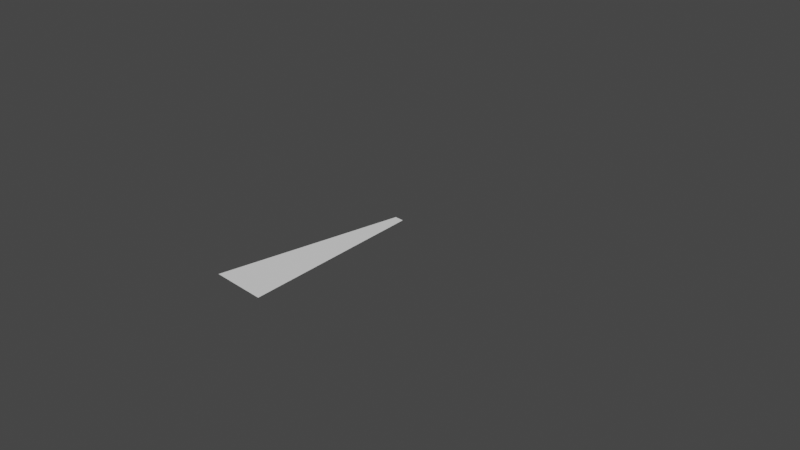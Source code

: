 # Source: aspa.blend  (saved by Blender 2.91.10; exported with 4.5.12 LTS)
import bpy
from mathutils import Matrix  # noqa: F401  (used for matrix-valued properties, if any)

bpy.ops.wm.read_factory_settings(use_empty=True)
scene = bpy.context.scene
scene.name = 'Scene'

# ---- collections
col_collection = bpy.data.collections.new('Collection'); scene.collection.children.link(col_collection)

# ---- world
world_world = bpy.data.worlds.new('World'); scene.world = world_world
world_world.use_nodes = True; world_world.node_tree.nodes.clear()
_N = world_world.node_tree.nodes; _L = world_world.node_tree.links
n0 = _N.new('ShaderNodeOutputWorld'); n0.name = 'World Output'; n0.location = (300, 300)
n1 = _N.new('ShaderNodeBackground'); n1.name = 'Background'; n1.location = (10, 300)
n1.inputs[0].default_value = (0.05088, 0.05088, 0.05088, 1.0)
_L.new(n1.outputs[0], n0.inputs[0])
n0.is_active_output = True
world_world.color = (0.05088, 0.05088, 0.05088)
world_world.use_sun_shadow = False
world_world.sun_shadow_jitter_overblur = 0.0

# ---- cameras
cam_camera = bpy.data.cameras.new('Camera')
cam_camera.clip_end = 100.0
cam_camera.ortho_scale = 7.314

# ---- meshes
me_plane = bpy.data.meshes.new('Plane')
me_plane.from_pydata([(-0.2995, -1.001, 0.0), (0.299, -0.997, 0.0), (-0.05106, 1.0, 0.0), (0.05049, 1.001, 0.0)], [], [(0, 1, 3, 2)])
_uv = me_plane.uv_layers.new(name='UVMap')
_uv.uv.foreach_set('vector', [0.0, 0.0, 1.0, 0.0, 1.0, 1.0, 0.0, 1.0])
me_plane.use_remesh_fix_poles = True
me_plane.use_remesh_preserve_attributes = False
me_plane.use_mirror_vertex_groups = False
me_plane.update()

# ---- objects
ob_camera = bpy.data.objects.new('Camera', cam_camera)
ob_plane = bpy.data.objects.new('Plane', me_plane)

# ---- transforms, parenting, visibility, modifiers, constraints
ob_camera.location = (7.359, -6.926, 4.958)
ob_camera.rotation_euler = (1.109, 0.0, 0.8149)
ob_camera.lock_rotations_4d = False
ob_camera.empty_display_type = 'ARROWS'
ob_camera.color = (0.0, 0.0, 0.0, 0.0)
ob_camera.display_type = 'WIRE'
ob_camera.lineart.crease_threshold = 0.0
ob_plane.location = (0.000856, -1.0, 0.0)
ob_plane.lineart.crease_threshold = 0.0

# ---- collection membership
col_collection.objects.link(ob_camera)
col_collection.objects.link(ob_plane)

# ---- scene / render settings (as saved in the file)
scene.camera = ob_camera
scene.frame_start = 1; scene.frame_end = 250; scene.frame_set(1)
scene.render.engine = 'BLENDER_EEVEE_NEXT'
scene.cycles.use_denoising = False
scene.cycles.samples = 128
scene.cycles.sampling_pattern = 'TABULATED_SOBOL'
scene.cycles.use_adaptive_sampling = False
scene.cycles.use_light_tree = False
scene.view_settings.view_transform = 'Filmic'
bpy.context.view_layer.update()

# ---- added for rendering (the .blend has no usable light): sun
light_auto_sun = bpy.data.lights.new('AutoSun', 'SUN')
light_auto_sun.energy = 3.0
light_auto_sun.angle = 0.0523599
ob_auto_sun = bpy.data.objects.new('AutoSun', light_auto_sun)
scene.collection.objects.link(ob_auto_sun)
ob_auto_sun.rotation_euler = (0.872665, 0.174533, 0.523599)
bpy.context.view_layer.update()
